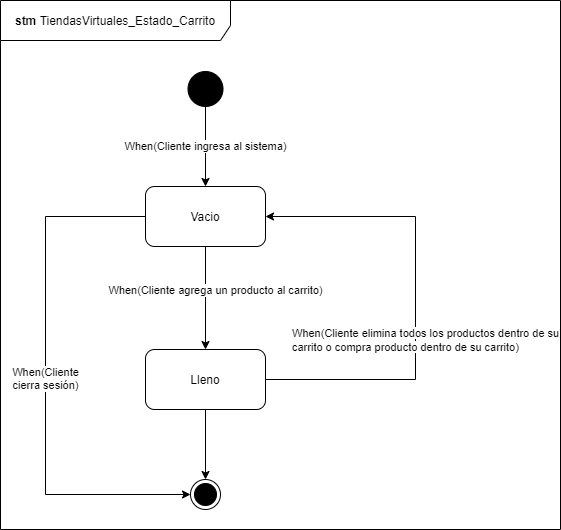

The diagram above was exported from draw.io. Its source (the exported page's mxGraphModel, read from the mxfile embedded in the PNG):
<mxGraphModel dx="1108" dy="393" grid="1" gridSize="10" guides="1" tooltips="1" connect="1" arrows="1" fold="1" page="1" pageScale="1" pageWidth="850" pageHeight="1100" math="0" shadow="0">
  <root>
    <mxCell id="QakO-nHr8noQwWap3GY6-0" />
    <mxCell id="QakO-nHr8noQwWap3GY6-1" parent="QakO-nHr8noQwWap3GY6-0" />
    <mxCell id="bHzPXeF2Geti8y3J8PbD-0" value="&lt;b&gt;stm&amp;nbsp;&lt;/b&gt;TiendasVirtuales_Estado_Carrito" style="shape=umlFrame;whiteSpace=wrap;html=1;strokeColor=#000000;strokeWidth=1;fillColor=#FFFFFF;width=230;height=40;" parent="QakO-nHr8noQwWap3GY6-1" vertex="1">
      <mxGeometry x="10" y="10" width="560" height="529" as="geometry" />
    </mxCell>
    <mxCell id="bHzPXeF2Geti8y3J8PbD-1" value="When(Cliente ingresa al sistema)" style="edgeStyle=orthogonalEdgeStyle;rounded=0;orthogonalLoop=1;jettySize=auto;html=1;exitX=0.5;exitY=1;exitDx=0;exitDy=0;entryX=0.5;entryY=0;entryDx=0;entryDy=0;" parent="QakO-nHr8noQwWap3GY6-1" source="bHzPXeF2Geti8y3J8PbD-2" target="bHzPXeF2Geti8y3J8PbD-5" edge="1">
      <mxGeometry relative="1" as="geometry" />
    </mxCell>
    <mxCell id="bHzPXeF2Geti8y3J8PbD-2" value="" style="ellipse;whiteSpace=wrap;html=1;aspect=fixed;strokeColor=#000000;strokeWidth=1;fillColor=#000000;" parent="QakO-nHr8noQwWap3GY6-1" vertex="1">
      <mxGeometry x="197.5" y="81" width="35" height="35" as="geometry" />
    </mxCell>
    <mxCell id="bHzPXeF2Geti8y3J8PbD-3" style="edgeStyle=orthogonalEdgeStyle;rounded=0;orthogonalLoop=1;jettySize=auto;html=1;exitX=0.5;exitY=1;exitDx=0;exitDy=0;entryX=0.5;entryY=0;entryDx=0;entryDy=0;" parent="QakO-nHr8noQwWap3GY6-1" source="bHzPXeF2Geti8y3J8PbD-5" target="bHzPXeF2Geti8y3J8PbD-8" edge="1">
      <mxGeometry relative="1" as="geometry">
        <mxPoint x="315" y="379" as="targetPoint" />
        <Array as="points">
          <mxPoint x="215" y="256" />
        </Array>
      </mxGeometry>
    </mxCell>
    <mxCell id="bHzPXeF2Geti8y3J8PbD-4" value="&lt;div&gt;When(Cliente&lt;/div&gt;&lt;div&gt;cierra sesión)&lt;/div&gt;" style="edgeStyle=orthogonalEdgeStyle;rounded=0;orthogonalLoop=1;jettySize=auto;html=1;entryX=0;entryY=0.5;entryDx=0;entryDy=0;" parent="QakO-nHr8noQwWap3GY6-1" source="bHzPXeF2Geti8y3J8PbD-5" target="bHzPXeF2Geti8y3J8PbD-10" edge="1">
      <mxGeometry relative="1" as="geometry">
        <Array as="points">
          <mxPoint x="55" y="226" />
          <mxPoint x="55" y="504" />
        </Array>
      </mxGeometry>
    </mxCell>
    <mxCell id="bHzPXeF2Geti8y3J8PbD-5" value="Vacio" style="rounded=1;whiteSpace=wrap;html=1;" parent="QakO-nHr8noQwWap3GY6-1" vertex="1">
      <mxGeometry x="155" y="196" width="120" height="60" as="geometry" />
    </mxCell>
    <mxCell id="bHzPXeF2Geti8y3J8PbD-6" style="edgeStyle=orthogonalEdgeStyle;rounded=0;orthogonalLoop=1;jettySize=auto;html=1;exitX=0.5;exitY=1;exitDx=0;exitDy=0;entryX=0.5;entryY=0;entryDx=0;entryDy=0;" parent="QakO-nHr8noQwWap3GY6-1" source="bHzPXeF2Geti8y3J8PbD-8" target="bHzPXeF2Geti8y3J8PbD-10" edge="1">
      <mxGeometry relative="1" as="geometry" />
    </mxCell>
    <mxCell id="bHzPXeF2Geti8y3J8PbD-7" style="edgeStyle=orthogonalEdgeStyle;rounded=0;orthogonalLoop=1;jettySize=auto;html=1;entryX=1;entryY=0.5;entryDx=0;entryDy=0;" parent="QakO-nHr8noQwWap3GY6-1" source="bHzPXeF2Geti8y3J8PbD-8" target="bHzPXeF2Geti8y3J8PbD-5" edge="1">
      <mxGeometry relative="1" as="geometry">
        <Array as="points">
          <mxPoint x="425" y="389" />
          <mxPoint x="425" y="226" />
        </Array>
      </mxGeometry>
    </mxCell>
    <mxCell id="bHzPXeF2Geti8y3J8PbD-8" value="Lleno" style="rounded=1;whiteSpace=wrap;html=1;" parent="QakO-nHr8noQwWap3GY6-1" vertex="1">
      <mxGeometry x="155" y="359" width="120" height="60" as="geometry" />
    </mxCell>
    <mxCell id="bHzPXeF2Geti8y3J8PbD-9" value="When(Cliente agrega un producto al carrito)" style="edgeLabel;html=1;align=center;verticalAlign=middle;resizable=0;points=[];" parent="QakO-nHr8noQwWap3GY6-1" connectable="0" vertex="1">
      <mxGeometry x="224.99882352941222" y="299.00352941176425" as="geometry" />
    </mxCell>
    <mxCell id="bHzPXeF2Geti8y3J8PbD-10" value="" style="ellipse;html=1;shape=endState;fillColor=#000000;" parent="QakO-nHr8noQwWap3GY6-1" vertex="1">
      <mxGeometry x="200" y="489" width="30" height="30" as="geometry" />
    </mxCell>
    <mxCell id="bHzPXeF2Geti8y3J8PbD-11" value="&lt;span style=&quot;color: rgb(0 , 0 , 0) ; font-family: &amp;#34;helvetica&amp;#34; ; font-size: 11px ; font-style: normal ; font-weight: 400 ; letter-spacing: normal ; text-align: center ; text-indent: 0px ; text-transform: none ; word-spacing: 0px ; background-color: rgb(255 , 255 , 255) ; display: inline ; float: none&quot;&gt;When(Cliente elimina todos los productos dentro de su carrito o compra producto dentro de su carrito)&lt;/span&gt;" style="text;whiteSpace=wrap;html=1;" parent="QakO-nHr8noQwWap3GY6-1" vertex="1">
      <mxGeometry x="300" y="329" width="270" height="30" as="geometry" />
    </mxCell>
  </root>
</mxGraphModel>